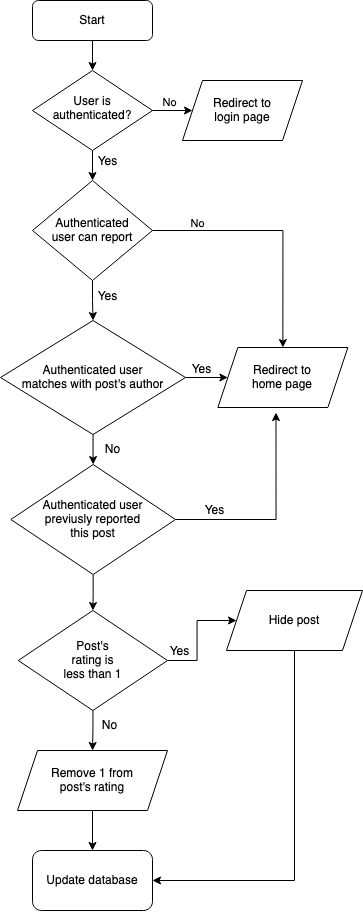

The diagram above was exported from draw.io. Its source (the exported page's mxGraphModel, read from the mxfile embedded in the PNG):
<mxGraphModel dx="1051" dy="636" grid="1" gridSize="10" guides="1" tooltips="1" connect="1" arrows="1" fold="1" page="1" pageScale="1" pageWidth="827" pageHeight="1169" math="0" shadow="0">
  <root>
    <mxCell id="WIyWlLk6GJQsqaUBKTNV-0" />
    <mxCell id="WIyWlLk6GJQsqaUBKTNV-1" parent="WIyWlLk6GJQsqaUBKTNV-0" />
    <mxCell id="rzaRwbMRKXGaetCquURT-10" style="edgeStyle=orthogonalEdgeStyle;rounded=0;orthogonalLoop=1;jettySize=auto;html=1;entryX=0.5;entryY=0;entryDx=0;entryDy=0;" parent="WIyWlLk6GJQsqaUBKTNV-1" source="WIyWlLk6GJQsqaUBKTNV-3" target="WIyWlLk6GJQsqaUBKTNV-6" edge="1">
      <mxGeometry relative="1" as="geometry" />
    </mxCell>
    <mxCell id="WIyWlLk6GJQsqaUBKTNV-3" value="Start" style="rounded=1;whiteSpace=wrap;html=1;fontSize=12;glass=0;strokeWidth=1;shadow=0;" parent="WIyWlLk6GJQsqaUBKTNV-1" vertex="1">
      <mxGeometry x="160" y="100" width="120" height="40" as="geometry" />
    </mxCell>
    <mxCell id="rzaRwbMRKXGaetCquURT-11" style="edgeStyle=orthogonalEdgeStyle;rounded=0;orthogonalLoop=1;jettySize=auto;html=1;entryX=0;entryY=0.5;entryDx=0;entryDy=0;" parent="WIyWlLk6GJQsqaUBKTNV-1" source="WIyWlLk6GJQsqaUBKTNV-6" target="rzaRwbMRKXGaetCquURT-0" edge="1">
      <mxGeometry relative="1" as="geometry" />
    </mxCell>
    <mxCell id="rzaRwbMRKXGaetCquURT-16" value="&lt;div&gt;No&lt;/div&gt;" style="edgeLabel;html=1;align=center;verticalAlign=middle;resizable=0;points=[];" parent="rzaRwbMRKXGaetCquURT-11" vertex="1" connectable="0">
      <mxGeometry x="0.2286" y="1" relative="1" as="geometry">
        <mxPoint y="-8" as="offset" />
      </mxGeometry>
    </mxCell>
    <mxCell id="WbJZjusBDE0iYrWzcRcd-41" style="edgeStyle=orthogonalEdgeStyle;rounded=0;orthogonalLoop=1;jettySize=auto;html=1;entryX=0.5;entryY=0;entryDx=0;entryDy=0;" edge="1" parent="WIyWlLk6GJQsqaUBKTNV-1" source="WIyWlLk6GJQsqaUBKTNV-6" target="WbJZjusBDE0iYrWzcRcd-39">
      <mxGeometry relative="1" as="geometry" />
    </mxCell>
    <mxCell id="WIyWlLk6GJQsqaUBKTNV-6" value="&lt;div&gt;User is &lt;br&gt;&lt;/div&gt;&lt;div&gt;authenticated?&lt;/div&gt;" style="rhombus;whiteSpace=wrap;html=1;shadow=0;fontFamily=Helvetica;fontSize=12;align=center;strokeWidth=1;spacing=6;spacingTop=-4;" parent="WIyWlLk6GJQsqaUBKTNV-1" vertex="1">
      <mxGeometry x="160" y="170" width="120" height="80" as="geometry" />
    </mxCell>
    <mxCell id="rzaRwbMRKXGaetCquURT-0" value="&lt;div&gt;Redirect to &lt;br&gt;&lt;/div&gt;&lt;div&gt;login page&lt;/div&gt;" style="shape=parallelogram;perimeter=parallelogramPerimeter;whiteSpace=wrap;html=1;fixedSize=1;" parent="WIyWlLk6GJQsqaUBKTNV-1" vertex="1">
      <mxGeometry x="310" y="180" width="120" height="60" as="geometry" />
    </mxCell>
    <mxCell id="WbJZjusBDE0iYrWzcRcd-5" style="edgeStyle=orthogonalEdgeStyle;rounded=0;orthogonalLoop=1;jettySize=auto;html=1;entryX=0;entryY=0.5;entryDx=0;entryDy=0;" edge="1" parent="WIyWlLk6GJQsqaUBKTNV-1" source="rzaRwbMRKXGaetCquURT-7" target="WbJZjusBDE0iYrWzcRcd-4">
      <mxGeometry relative="1" as="geometry" />
    </mxCell>
    <mxCell id="WbJZjusBDE0iYrWzcRcd-33" value="" style="edgeStyle=orthogonalEdgeStyle;rounded=0;orthogonalLoop=1;jettySize=auto;html=1;" edge="1" parent="WIyWlLk6GJQsqaUBKTNV-1" source="rzaRwbMRKXGaetCquURT-7" target="WbJZjusBDE0iYrWzcRcd-32">
      <mxGeometry relative="1" as="geometry" />
    </mxCell>
    <mxCell id="rzaRwbMRKXGaetCquURT-7" value="&lt;div&gt;Authenticated user &lt;br&gt;&lt;/div&gt;&lt;div&gt;matches with post's author &lt;br&gt;&lt;/div&gt;" style="rhombus;whiteSpace=wrap;html=1;" parent="WIyWlLk6GJQsqaUBKTNV-1" vertex="1">
      <mxGeometry x="128" y="420" width="185" height="114" as="geometry" />
    </mxCell>
    <mxCell id="rzaRwbMRKXGaetCquURT-21" value="No" style="text;html=1;align=center;verticalAlign=middle;resizable=0;points=[];autosize=1;strokeColor=none;fillColor=none;" parent="WIyWlLk6GJQsqaUBKTNV-1" vertex="1">
      <mxGeometry x="220.37" y="534" width="40" height="30" as="geometry" />
    </mxCell>
    <mxCell id="WbJZjusBDE0iYrWzcRcd-4" value="&lt;div&gt;Redirect to &lt;br&gt;&lt;/div&gt;&lt;div&gt;home page&lt;br&gt;&lt;/div&gt;" style="shape=parallelogram;perimeter=parallelogramPerimeter;whiteSpace=wrap;html=1;fixedSize=1;" vertex="1" parent="WIyWlLk6GJQsqaUBKTNV-1">
      <mxGeometry x="345.37" y="447" width="130" height="60" as="geometry" />
    </mxCell>
    <mxCell id="WbJZjusBDE0iYrWzcRcd-7" value="Yes" style="text;html=1;align=center;verticalAlign=middle;resizable=0;points=[];autosize=1;strokeColor=none;fillColor=none;" vertex="1" parent="WIyWlLk6GJQsqaUBKTNV-1">
      <mxGeometry x="309.37" y="454" width="40" height="30" as="geometry" />
    </mxCell>
    <mxCell id="WbJZjusBDE0iYrWzcRcd-20" value="Update database" style="rounded=1;whiteSpace=wrap;html=1;" vertex="1" parent="WIyWlLk6GJQsqaUBKTNV-1">
      <mxGeometry x="160" y="950" width="120" height="60" as="geometry" />
    </mxCell>
    <mxCell id="WbJZjusBDE0iYrWzcRcd-30" value="&lt;div&gt;Yes&lt;/div&gt;" style="text;html=1;align=center;verticalAlign=middle;resizable=0;points=[];autosize=1;strokeColor=none;fillColor=none;" vertex="1" parent="WIyWlLk6GJQsqaUBKTNV-1">
      <mxGeometry x="215" y="246" width="40" height="30" as="geometry" />
    </mxCell>
    <mxCell id="WbJZjusBDE0iYrWzcRcd-34" style="edgeStyle=orthogonalEdgeStyle;rounded=0;orthogonalLoop=1;jettySize=auto;html=1;entryX=0.447;entryY=1.084;entryDx=0;entryDy=0;entryPerimeter=0;" edge="1" parent="WIyWlLk6GJQsqaUBKTNV-1" source="WbJZjusBDE0iYrWzcRcd-32" target="WbJZjusBDE0iYrWzcRcd-4">
      <mxGeometry relative="1" as="geometry" />
    </mxCell>
    <mxCell id="WbJZjusBDE0iYrWzcRcd-47" value="" style="edgeStyle=orthogonalEdgeStyle;rounded=0;orthogonalLoop=1;jettySize=auto;html=1;entryX=0.5;entryY=0;entryDx=0;entryDy=0;" edge="1" parent="WIyWlLk6GJQsqaUBKTNV-1" source="WbJZjusBDE0iYrWzcRcd-32" target="WbJZjusBDE0iYrWzcRcd-50">
      <mxGeometry relative="1" as="geometry">
        <mxPoint x="221" y="710" as="targetPoint" />
      </mxGeometry>
    </mxCell>
    <mxCell id="WbJZjusBDE0iYrWzcRcd-32" value="&lt;div&gt;Authenticated user &lt;br&gt;&lt;/div&gt;&lt;div&gt;previusly reported &lt;br&gt;&lt;/div&gt;&lt;div&gt;this post&lt;/div&gt;" style="rhombus;whiteSpace=wrap;html=1;" vertex="1" parent="WIyWlLk6GJQsqaUBKTNV-1">
      <mxGeometry x="138.37" y="564" width="164.63" height="110" as="geometry" />
    </mxCell>
    <mxCell id="WbJZjusBDE0iYrWzcRcd-35" value="Yes" style="text;html=1;align=center;verticalAlign=middle;resizable=0;points=[];autosize=1;strokeColor=none;fillColor=none;" vertex="1" parent="WIyWlLk6GJQsqaUBKTNV-1">
      <mxGeometry x="322" y="595" width="40" height="30" as="geometry" />
    </mxCell>
    <mxCell id="WbJZjusBDE0iYrWzcRcd-36" value="No" style="text;html=1;align=center;verticalAlign=middle;resizable=0;points=[];autosize=1;strokeColor=none;fillColor=none;" vertex="1" parent="WIyWlLk6GJQsqaUBKTNV-1">
      <mxGeometry x="217.37" y="810" width="40" height="30" as="geometry" />
    </mxCell>
    <mxCell id="WbJZjusBDE0iYrWzcRcd-54" value="" style="edgeStyle=orthogonalEdgeStyle;rounded=0;orthogonalLoop=1;jettySize=auto;html=1;" edge="1" parent="WIyWlLk6GJQsqaUBKTNV-1" source="WbJZjusBDE0iYrWzcRcd-37" target="WbJZjusBDE0iYrWzcRcd-20">
      <mxGeometry relative="1" as="geometry" />
    </mxCell>
    <mxCell id="WbJZjusBDE0iYrWzcRcd-37" value="&lt;div&gt;Remove 1 from &lt;br&gt;&lt;/div&gt;&lt;div&gt;post's rating&lt;br&gt;&lt;/div&gt;" style="shape=parallelogram;perimeter=parallelogramPerimeter;whiteSpace=wrap;html=1;fixedSize=1;" vertex="1" parent="WIyWlLk6GJQsqaUBKTNV-1">
      <mxGeometry x="145" y="850" width="150" height="60" as="geometry" />
    </mxCell>
    <mxCell id="WbJZjusBDE0iYrWzcRcd-40" value="" style="edgeStyle=orthogonalEdgeStyle;rounded=0;orthogonalLoop=1;jettySize=auto;html=1;" edge="1" parent="WIyWlLk6GJQsqaUBKTNV-1" source="WbJZjusBDE0iYrWzcRcd-39" target="rzaRwbMRKXGaetCquURT-7">
      <mxGeometry relative="1" as="geometry" />
    </mxCell>
    <mxCell id="WbJZjusBDE0iYrWzcRcd-43" style="edgeStyle=orthogonalEdgeStyle;rounded=0;orthogonalLoop=1;jettySize=auto;html=1;entryX=0.5;entryY=0;entryDx=0;entryDy=0;" edge="1" parent="WIyWlLk6GJQsqaUBKTNV-1" source="WbJZjusBDE0iYrWzcRcd-39" target="WbJZjusBDE0iYrWzcRcd-4">
      <mxGeometry relative="1" as="geometry">
        <mxPoint x="420" y="370" as="targetPoint" />
      </mxGeometry>
    </mxCell>
    <mxCell id="WbJZjusBDE0iYrWzcRcd-39" value="&lt;div&gt;Authenticated &lt;br&gt;&lt;/div&gt;&lt;div&gt;user can report&lt;/div&gt;" style="rhombus;whiteSpace=wrap;html=1;" vertex="1" parent="WIyWlLk6GJQsqaUBKTNV-1">
      <mxGeometry x="160" y="280" width="120" height="100" as="geometry" />
    </mxCell>
    <mxCell id="WbJZjusBDE0iYrWzcRcd-42" value="&lt;div&gt;Yes&lt;/div&gt;" style="text;html=1;align=center;verticalAlign=middle;resizable=0;points=[];autosize=1;strokeColor=none;fillColor=none;" vertex="1" parent="WIyWlLk6GJQsqaUBKTNV-1">
      <mxGeometry x="215.37" y="381" width="40" height="30" as="geometry" />
    </mxCell>
    <mxCell id="WbJZjusBDE0iYrWzcRcd-44" value="&lt;div&gt;No&lt;/div&gt;" style="edgeLabel;html=1;align=center;verticalAlign=middle;resizable=0;points=[];" vertex="1" connectable="0" parent="WIyWlLk6GJQsqaUBKTNV-1">
      <mxGeometry x="324.37322980230437" y="322.0032858382008" as="geometry" />
    </mxCell>
    <mxCell id="WbJZjusBDE0iYrWzcRcd-49" style="edgeStyle=orthogonalEdgeStyle;rounded=0;orthogonalLoop=1;jettySize=auto;html=1;exitX=1;exitY=0.5;exitDx=0;exitDy=0;" edge="1" parent="WIyWlLk6GJQsqaUBKTNV-1" source="WbJZjusBDE0iYrWzcRcd-50" target="WbJZjusBDE0iYrWzcRcd-48">
      <mxGeometry relative="1" as="geometry">
        <mxPoint x="270.98550724637676" y="740.0434782608695" as="sourcePoint" />
      </mxGeometry>
    </mxCell>
    <mxCell id="WbJZjusBDE0iYrWzcRcd-61" style="edgeStyle=orthogonalEdgeStyle;rounded=0;orthogonalLoop=1;jettySize=auto;html=1;entryX=1;entryY=0.5;entryDx=0;entryDy=0;" edge="1" parent="WIyWlLk6GJQsqaUBKTNV-1" source="WbJZjusBDE0iYrWzcRcd-48" target="WbJZjusBDE0iYrWzcRcd-20">
      <mxGeometry relative="1" as="geometry">
        <Array as="points">
          <mxPoint x="422" y="980" />
        </Array>
      </mxGeometry>
    </mxCell>
    <mxCell id="WbJZjusBDE0iYrWzcRcd-48" value="Hide post" style="shape=parallelogram;perimeter=parallelogramPerimeter;whiteSpace=wrap;html=1;fixedSize=1;" vertex="1" parent="WIyWlLk6GJQsqaUBKTNV-1">
      <mxGeometry x="354" y="690" width="136" height="60" as="geometry" />
    </mxCell>
    <mxCell id="WbJZjusBDE0iYrWzcRcd-53" value="" style="edgeStyle=orthogonalEdgeStyle;rounded=0;orthogonalLoop=1;jettySize=auto;html=1;" edge="1" parent="WIyWlLk6GJQsqaUBKTNV-1" source="WbJZjusBDE0iYrWzcRcd-50" target="WbJZjusBDE0iYrWzcRcd-37">
      <mxGeometry relative="1" as="geometry" />
    </mxCell>
    <mxCell id="WbJZjusBDE0iYrWzcRcd-50" value="&lt;div&gt;Post's &lt;br&gt;&lt;/div&gt;&lt;div&gt;rating is &lt;br&gt;&lt;/div&gt;&lt;div&gt;less than 1&lt;/div&gt;" style="rhombus;whiteSpace=wrap;html=1;" vertex="1" parent="WIyWlLk6GJQsqaUBKTNV-1">
      <mxGeometry x="145.75" y="710" width="149.25" height="100" as="geometry" />
    </mxCell>
    <mxCell id="WbJZjusBDE0iYrWzcRcd-52" value="Yes" style="text;html=1;align=center;verticalAlign=middle;resizable=0;points=[];autosize=1;strokeColor=none;fillColor=none;" vertex="1" parent="WIyWlLk6GJQsqaUBKTNV-1">
      <mxGeometry x="287.37" y="736" width="40" height="30" as="geometry" />
    </mxCell>
  </root>
</mxGraphModel>